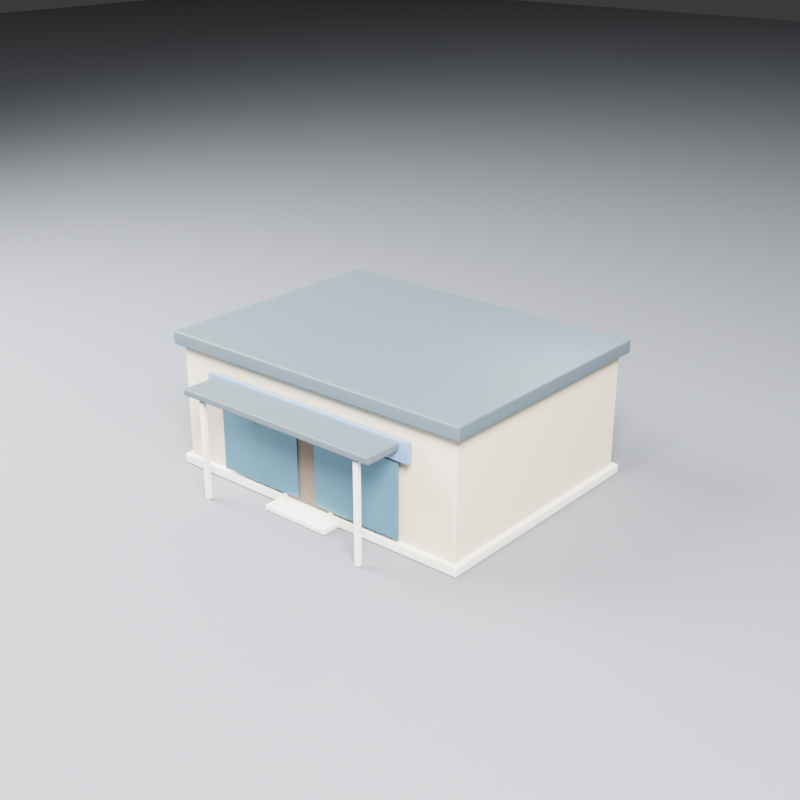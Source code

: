 # Source: shop.blend  (saved by Blender 5.2.45; exported with 4.5.12 LTS)
import bpy
from mathutils import Matrix  # noqa: F401  (used for matrix-valued properties, if any)

bpy.ops.wm.read_factory_settings(use_empty=True)
scene = bpy.context.scene
scene.name = 'Scene'

# ---- collections
col_collection = bpy.data.collections.new('Collection'); scene.collection.children.link(col_collection)
col_castforge_prop_asset = bpy.data.collections.new('CastForge Prop Asset'); scene.collection.children.link(col_castforge_prop_asset)

# ---- materials (node trees are filled in below, after node groups)
mat_preview_ground = bpy.data.materials.new('Preview ground')
mat_preview_ground.diffuse_color = (0.16, 0.17, 0.19, 1.0)
mat_material = bpy.data.materials.new('Material')
mat_material.alpha_threshold = 0.0
mat_material.use_backface_culling_lightprobe_volume = False
mat_material.roughness = 0.5
mat_material.line_color = (0.0, 0.0, 0.0, 1.0)
mat_roof = bpy.data.materials.new('Roof')
mat_roof.diffuse_color = (0.07036, 0.0999, 0.117, 1.0)
mat_entry_door = bpy.data.materials.new('Entry door')
mat_entry_door.diffuse_color = (0.16, 0.11, 0.08, 1.0)
mat_light_trim = bpy.data.materials.new('Light trim')
mat_light_trim.diffuse_color = (0.78, 0.73, 0.64, 1.0)
mat_building_accent = bpy.data.materials.new('Building accent')
mat_building_accent.diffuse_color = (0.12, 0.23, 0.36, 1.0)
mat_window_glass = bpy.data.materials.new('Window glass')
mat_window_glass.diffuse_color = (0.055, 0.16, 0.22, 1.0)
mat_facade = bpy.data.materials.new('Facade')
mat_facade.diffuse_color = (0.6584, 0.5776, 0.4179, 1.0)
mat_sign_and_civic_markings = bpy.data.materials.new('Sign and civic markings')
mat_sign_and_civic_markings.diffuse_color = (0.91, 0.89, 0.79, 1.0)

# ---- material node trees
mat_preview_ground.use_nodes = True; mat_preview_ground.node_tree.nodes.clear()
_N = mat_preview_ground.node_tree.nodes; _L = mat_preview_ground.node_tree.links
n0 = _N.new('ShaderNodeBsdfPrincipled'); n0.name = 'Principled BSDF'; n0.location = (-200, 100)
n0.inputs[0].default_value = (0.16, 0.17, 0.19, 1.0)
n0.inputs[2].default_value = 0.78
n0.inputs[10].default_value = 0.005
n1 = _N.new('ShaderNodeOutputMaterial'); n1.name = 'Material Output'; n1.location = (200, 100)
_L.new(n0.outputs[0], n1.inputs[0])
n1.is_active_output = True
mat_material.use_nodes = True; mat_material.node_tree.nodes.clear()
_N = mat_material.node_tree.nodes; _L = mat_material.node_tree.links
n0 = _N.new('ShaderNodeOutputMaterial'); n0.name = 'Material Output'; n0.location = (200, 100)
n1 = _N.new('ShaderNodeBsdfPrincipled'); n1.name = 'Principled BSDF'; n1.location = (-200, 100)
n1.inputs[10].default_value = 0.005
_L.new(n1.outputs[0], n0.inputs[0])
n0.is_active_output = True
mat_roof.use_nodes = True; mat_roof.node_tree.nodes.clear()
_N = mat_roof.node_tree.nodes; _L = mat_roof.node_tree.links
n0 = _N.new('ShaderNodeBsdfPrincipled'); n0.name = 'Principled BSDF'; n0.location = (-200, 100)
n0.inputs[0].default_value = (0.07036, 0.0999, 0.117, 1.0)
n0.inputs[2].default_value = 0.62
n0.inputs[10].default_value = 0.005
n1 = _N.new('ShaderNodeOutputMaterial'); n1.name = 'Material Output'; n1.location = (200, 100)
_L.new(n0.outputs[0], n1.inputs[0])
n1.is_active_output = True
mat_entry_door.use_nodes = True; mat_entry_door.node_tree.nodes.clear()
_N = mat_entry_door.node_tree.nodes; _L = mat_entry_door.node_tree.links
n0 = _N.new('ShaderNodeBsdfPrincipled'); n0.name = 'Principled BSDF'; n0.location = (-200, 100)
n0.inputs[0].default_value = (0.16, 0.11, 0.08, 1.0)
n0.inputs[2].default_value = 0.68
n0.inputs[10].default_value = 0.005
n1 = _N.new('ShaderNodeOutputMaterial'); n1.name = 'Material Output'; n1.location = (200, 100)
_L.new(n0.outputs[0], n1.inputs[0])
n1.is_active_output = True
mat_light_trim.use_nodes = True; mat_light_trim.node_tree.nodes.clear()
_N = mat_light_trim.node_tree.nodes; _L = mat_light_trim.node_tree.links
n0 = _N.new('ShaderNodeBsdfPrincipled'); n0.name = 'Principled BSDF'; n0.location = (-200, 100)
n0.inputs[0].default_value = (0.78, 0.73, 0.64, 1.0)
n0.inputs[2].default_value = 0.78
n0.inputs[10].default_value = 0.005
n1 = _N.new('ShaderNodeOutputMaterial'); n1.name = 'Material Output'; n1.location = (200, 100)
_L.new(n0.outputs[0], n1.inputs[0])
n1.is_active_output = True
mat_building_accent.use_nodes = True; mat_building_accent.node_tree.nodes.clear()
_N = mat_building_accent.node_tree.nodes; _L = mat_building_accent.node_tree.links
n0 = _N.new('ShaderNodeBsdfPrincipled'); n0.name = 'Principled BSDF'; n0.location = (-200, 100)
n0.inputs[0].default_value = (0.12, 0.23, 0.36, 1.0)
n0.inputs[2].default_value = 0.6
n0.inputs[10].default_value = 0.005
n1 = _N.new('ShaderNodeOutputMaterial'); n1.name = 'Material Output'; n1.location = (200, 100)
_L.new(n0.outputs[0], n1.inputs[0])
n1.is_active_output = True
mat_window_glass.use_nodes = True; mat_window_glass.node_tree.nodes.clear()
_N = mat_window_glass.node_tree.nodes; _L = mat_window_glass.node_tree.links
n0 = _N.new('ShaderNodeBsdfPrincipled'); n0.name = 'Principled BSDF'; n0.location = (-200, 100)
n0.inputs[0].default_value = (0.055, 0.16, 0.22, 1.0)
n0.inputs[1].default_value = 0.25
n0.inputs[2].default_value = 0.22
n0.inputs[10].default_value = 0.005
n1 = _N.new('ShaderNodeOutputMaterial'); n1.name = 'Material Output'; n1.location = (200, 100)
_L.new(n0.outputs[0], n1.inputs[0])
n1.is_active_output = True
mat_facade.use_nodes = True; mat_facade.node_tree.nodes.clear()
_N = mat_facade.node_tree.nodes; _L = mat_facade.node_tree.links
n0 = _N.new('ShaderNodeBsdfPrincipled'); n0.name = 'Principled BSDF'; n0.location = (-200, 100)
n0.inputs[0].default_value = (0.6584, 0.5776, 0.4179, 1.0)
n0.inputs[2].default_value = 0.78
n0.inputs[10].default_value = 0.005
n1 = _N.new('ShaderNodeOutputMaterial'); n1.name = 'Material Output'; n1.location = (200, 100)
_L.new(n0.outputs[0], n1.inputs[0])
n1.is_active_output = True
mat_sign_and_civic_markings.use_nodes = True; mat_sign_and_civic_markings.node_tree.nodes.clear()
_N = mat_sign_and_civic_markings.node_tree.nodes; _L = mat_sign_and_civic_markings.node_tree.links
n0 = _N.new('ShaderNodeBsdfPrincipled'); n0.name = 'Principled BSDF'; n0.location = (-200, 100)
n0.inputs[0].default_value = (0.91, 0.89, 0.79, 1.0)
n0.inputs[2].default_value = 0.65
n0.inputs[10].default_value = 0.005
n1 = _N.new('ShaderNodeOutputMaterial'); n1.name = 'Material Output'; n1.location = (200, 100)
_L.new(n0.outputs[0], n1.inputs[0])
n1.is_active_output = True

# ---- world
world_world = bpy.data.worlds.new('World'); scene.world = world_world
world_world.use_nodes = True; world_world.node_tree.nodes.clear()
_N = world_world.node_tree.nodes; _L = world_world.node_tree.links
n0 = _N.new('ShaderNodeOutputWorld'); n0.name = 'World Output'; n0.location = (200, 100)
n1 = _N.new('ShaderNodeBackground'); n1.name = 'Background'; n1.location = (-200, 100)
n1.inputs[0].default_value = (0.05088, 0.05088, 0.05088, 1.0)
_L.new(n1.outputs[0], n0.inputs[0])
n0.is_active_output = True
world_world.color = (0.12, 0.12, 0.12)
world_world.sun_shadow_jitter_overblur = 0.0

# ---- cameras
cam_preview_camera = bpy.data.cameras.new('Preview camera')
cam_preview_camera.clip_end = 400.0
cam_preview_camera.lens = 55.0
cam_camera = bpy.data.cameras.new('Camera')
cam_camera.clip_end = 100.0
cam_camera.ortho_scale = 7.314

# ---- lights
light_key = bpy.data.lights.new('Key', 'AREA')
light_key.energy = 9.778e+04
light_key.shape = 'DISK'
light_key.size = 14.0
light_fill = bpy.data.lights.new('Fill', 'AREA')
light_fill.energy = 5.333e+04
light_fill.shape = 'DISK'
light_fill.size = 20.0
light_light = bpy.data.lights.new('Light', 'POINT')
light_light.energy = 1000.0
light_light.shadow_soft_size = 0.1

# ---- meshes
me_preview_ground_mesh = bpy.data.meshes.new('Preview ground mesh')
me_preview_ground_mesh.from_pydata([(-100.0, -100.0, 0.0), (100.0, -100.0, 0.0), (100.0, 100.0, 0.0), (-100.0, 100.0, 0.0)], [], [(0, 1, 2, 3)])
me_preview_ground_mesh.materials.append(mat_preview_ground)
me_preview_ground_mesh.update()
me_cube = bpy.data.meshes.new('Cube')
me_cube.from_pydata([(1.0, 1.0, 1.0), (1.0, 1.0, -1.0), (1.0, -1.0, 1.0), (1.0, -1.0, -1.0), (-1.0, 1.0, 1.0), (-1.0, 1.0, -1.0), (-1.0, -1.0, 1.0), (-1.0, -1.0, -1.0)], [], [(0, 4, 6, 2), (3, 2, 6, 7), (7, 6, 4, 5), (5, 1, 3, 7), (1, 0, 2, 3), (5, 4, 0, 1)])
_uv = me_cube.uv_layers.new(name='UVMap')
_uv.uv.foreach_set('vector', [0.625, 0.5, 0.875, 0.5, 0.875, 0.75, 0.625, 0.75, 0.375, 0.75, 0.625, 0.75, 0.625, 1.0, 0.375, 1.0, 0.375, 0.0, 0.625, 0.0, 0.625, 0.25, 0.375, 0.25, 0.125, 0.5, 0.375, 0.5, 0.375, 0.75, 0.125, 0.75, 0.375, 0.5, 0.625, 0.5, 0.625, 0.75, 0.375, 0.75, 0.375, 0.25, 0.625, 0.25, 0.625, 0.5, 0.375, 0.5])
me_cube.materials.append(mat_material)
me_cube.use_mirror_vertex_groups = False
me_cube.update()
me_cube_012 = bpy.data.meshes.new('Cube.012')
me_cube_012.from_pydata([(-2.72, -0.575, -0.08), (-2.72, -0.575, 0.08), (-2.72, 0.575, -0.08), (-2.72, 0.575, 0.08), (2.72, -0.575, -0.08), (2.72, -0.575, 0.08), (2.72, 0.575, -0.08), (2.72, 0.575, 0.08)], [], [(0, 1, 3, 2), (2, 3, 7, 6), (6, 7, 5, 4), (4, 5, 1, 0), (2, 6, 4, 0), (7, 3, 1, 5)])
_uv = me_cube_012.uv_layers.new(name='UVMap')
_uv.uv.foreach_set('vector', [0.375, 0.0, 0.625, 0.0, 0.625, 0.25, 0.375, 0.25, 0.375, 0.25, 0.625, 0.25, 0.625, 0.5, 0.375, 0.5, 0.375, 0.5, 0.625, 0.5, 0.625, 0.75, 0.375, 0.75, 0.375, 0.75, 0.625, 0.75, 0.625, 1.0, 0.375, 1.0, 0.125, 0.5, 0.375, 0.5, 0.375, 0.75, 0.125, 0.75, 0.625, 0.5, 0.875, 0.5, 0.875, 0.75, 0.625, 0.75])
me_cube_012.materials.append(mat_roof)
me_cube_012.update()
me_cube_003 = bpy.data.meshes.new('Cube.003')
me_cube_003.from_pydata([(-0.625, -0.06, -1.1), (-0.625, -0.06, 1.1), (-0.625, 0.06, -1.1), (-0.625, 0.06, 1.1), (0.625, -0.06, -1.1), (0.625, -0.06, 1.1), (0.625, 0.06, -1.1), (0.625, 0.06, 1.1)], [], [(0, 1, 3, 2), (2, 3, 7, 6), (6, 7, 5, 4), (4, 5, 1, 0), (2, 6, 4, 0), (7, 3, 1, 5)])
_uv = me_cube_003.uv_layers.new(name='UVMap')
_uv.uv.foreach_set('vector', [0.375, 0.0, 0.625, 0.0, 0.625, 0.25, 0.375, 0.25, 0.375, 0.25, 0.625, 0.25, 0.625, 0.5, 0.375, 0.5, 0.375, 0.5, 0.625, 0.5, 0.625, 0.75, 0.375, 0.75, 0.375, 0.75, 0.625, 0.75, 0.625, 1.0, 0.375, 1.0, 0.125, 0.5, 0.375, 0.5, 0.375, 0.75, 0.125, 0.75, 0.625, 0.5, 0.875, 0.5, 0.875, 0.75, 0.625, 0.75])
me_cube_003.materials.append(mat_entry_door)
me_cube_003.update()
me_cube_013 = bpy.data.meshes.new('Cube.013')
me_cube_013.from_pydata([(-0.06, -0.06, -1.2), (-0.06, -0.06, 1.2), (-0.06, 0.06, -1.2), (-0.06, 0.06, 1.2), (0.06, -0.06, -1.2), (0.06, -0.06, 1.2), (0.06, 0.06, -1.2), (0.06, 0.06, 1.2)], [], [(0, 1, 3, 2), (2, 3, 7, 6), (6, 7, 5, 4), (4, 5, 1, 0), (2, 6, 4, 0), (7, 3, 1, 5)])
_uv = me_cube_013.uv_layers.new(name='UVMap')
_uv.uv.foreach_set('vector', [0.375, 0.0, 0.625, 0.0, 0.625, 0.25, 0.375, 0.25, 0.375, 0.25, 0.625, 0.25, 0.625, 0.5, 0.375, 0.5, 0.375, 0.5, 0.625, 0.5, 0.625, 0.75, 0.375, 0.75, 0.375, 0.75, 0.625, 0.75, 0.625, 1.0, 0.375, 1.0, 0.125, 0.5, 0.375, 0.5, 0.375, 0.75, 0.125, 0.75, 0.625, 0.5, 0.875, 0.5, 0.875, 0.75, 0.625, 0.75])
me_cube_013.materials.append(mat_light_trim)
me_cube_013.update()
me_cube_004 = bpy.data.meshes.new('Cube.004')
me_cube_004.from_pydata([(-0.04, -0.08, -1.15), (-0.04, -0.08, 1.15), (-0.04, 0.08, -1.15), (-0.04, 0.08, 1.15), (0.04, -0.08, -1.15), (0.04, -0.08, 1.15), (0.04, 0.08, -1.15), (0.04, 0.08, 1.15)], [], [(0, 1, 3, 2), (2, 3, 7, 6), (6, 7, 5, 4), (4, 5, 1, 0), (2, 6, 4, 0), (7, 3, 1, 5)])
_uv = me_cube_004.uv_layers.new(name='UVMap')
_uv.uv.foreach_set('vector', [0.375, 0.0, 0.625, 0.0, 0.625, 0.25, 0.375, 0.25, 0.375, 0.25, 0.625, 0.25, 0.625, 0.5, 0.375, 0.5, 0.375, 0.5, 0.625, 0.5, 0.625, 0.75, 0.375, 0.75, 0.375, 0.75, 0.625, 0.75, 0.625, 1.0, 0.375, 1.0, 0.125, 0.5, 0.375, 0.5, 0.375, 0.75, 0.125, 0.75, 0.625, 0.5, 0.875, 0.5, 0.875, 0.75, 0.625, 0.75])
me_cube_004.materials.append(mat_light_trim)
me_cube_004.update()
me_cube_006 = bpy.data.meshes.new('Cube.006')
me_cube_006.from_pydata([(-0.725, -0.08, -0.045), (-0.725, -0.08, 0.045), (-0.725, 0.08, -0.045), (-0.725, 0.08, 0.045), (0.725, -0.08, -0.045), (0.725, -0.08, 0.045), (0.725, 0.08, -0.045), (0.725, 0.08, 0.045)], [], [(0, 1, 3, 2), (2, 3, 7, 6), (6, 7, 5, 4), (4, 5, 1, 0), (2, 6, 4, 0), (7, 3, 1, 5)])
_uv = me_cube_006.uv_layers.new(name='UVMap')
_uv.uv.foreach_set('vector', [0.375, 0.0, 0.625, 0.0, 0.625, 0.25, 0.375, 0.25, 0.375, 0.25, 0.625, 0.25, 0.625, 0.5, 0.375, 0.5, 0.375, 0.5, 0.625, 0.5, 0.625, 0.75, 0.375, 0.75, 0.375, 0.75, 0.625, 0.75, 0.625, 1.0, 0.375, 1.0, 0.125, 0.5, 0.375, 0.5, 0.375, 0.75, 0.125, 0.75, 0.625, 0.5, 0.875, 0.5, 0.875, 0.75, 0.625, 0.75])
me_cube_006.materials.append(mat_light_trim)
me_cube_006.update()
me_cube_007 = bpy.data.meshes.new('Cube.007')
me_cube_007.from_pydata([(-0.9, -0.275, -0.07), (-0.9, -0.275, 0.07), (-0.9, 0.275, -0.07), (-0.9, 0.275, 0.07), (0.9, -0.275, -0.07), (0.9, -0.275, 0.07), (0.9, 0.275, -0.07), (0.9, 0.275, 0.07)], [], [(0, 1, 3, 2), (2, 3, 7, 6), (6, 7, 5, 4), (4, 5, 1, 0), (2, 6, 4, 0), (7, 3, 1, 5)])
_uv = me_cube_007.uv_layers.new(name='UVMap')
_uv.uv.foreach_set('vector', [0.375, 0.0, 0.625, 0.0, 0.625, 0.25, 0.375, 0.25, 0.375, 0.25, 0.625, 0.25, 0.625, 0.5, 0.375, 0.5, 0.375, 0.5, 0.625, 0.5, 0.625, 0.75, 0.375, 0.75, 0.375, 0.75, 0.625, 0.75, 0.625, 1.0, 0.375, 1.0, 0.125, 0.5, 0.375, 0.5, 0.375, 0.75, 0.125, 0.75, 0.625, 0.5, 0.875, 0.5, 0.875, 0.75, 0.625, 0.75])
me_cube_007.materials.append(mat_light_trim)
me_cube_007.update()
me_cube_008 = bpy.data.meshes.new('Cube.008')
me_cube_008.from_pydata([(-4.175, -3.175, -0.17), (-4.175, -3.175, 0.17), (-4.175, 3.175, -0.17), (-4.175, 3.175, 0.17), (4.175, -3.175, -0.17), (4.175, -3.175, 0.17), (4.175, 3.175, -0.17), (4.175, 3.175, 0.17)], [], [(0, 1, 3, 2), (2, 3, 7, 6), (6, 7, 5, 4), (4, 5, 1, 0), (2, 6, 4, 0), (7, 3, 1, 5)])
_uv = me_cube_008.uv_layers.new(name='UVMap')
_uv.uv.foreach_set('vector', [0.375, 0.0, 0.625, 0.0, 0.625, 0.25, 0.375, 0.25, 0.375, 0.25, 0.625, 0.25, 0.625, 0.5, 0.375, 0.5, 0.375, 0.5, 0.625, 0.5, 0.625, 0.75, 0.375, 0.75, 0.375, 0.75, 0.625, 0.75, 0.625, 1.0, 0.375, 1.0, 0.125, 0.5, 0.375, 0.5, 0.375, 0.75, 0.125, 0.75, 0.625, 0.5, 0.875, 0.5, 0.875, 0.75, 0.625, 0.75])
me_cube_008.materials.append(mat_roof)
me_cube_008.update()
me_cube_001 = bpy.data.meshes.new('Cube.001')
me_cube_001.from_pydata([(-4.125, -3.125, -0.12), (-4.125, -3.125, 0.12), (-4.125, 3.125, -0.12), (-4.125, 3.125, 0.12), (4.125, -3.125, -0.12), (4.125, -3.125, 0.12), (4.125, 3.125, -0.12), (4.125, 3.125, 0.12)], [], [(0, 1, 3, 2), (2, 3, 7, 6), (6, 7, 5, 4), (4, 5, 1, 0), (2, 6, 4, 0), (7, 3, 1, 5)])
_uv = me_cube_001.uv_layers.new(name='UVMap')
_uv.uv.foreach_set('vector', [0.375, 0.0, 0.625, 0.0, 0.625, 0.25, 0.375, 0.25, 0.375, 0.25, 0.625, 0.25, 0.625, 0.5, 0.375, 0.5, 0.375, 0.5, 0.625, 0.5, 0.625, 0.75, 0.375, 0.75, 0.375, 0.75, 0.625, 0.75, 0.625, 1.0, 0.375, 1.0, 0.125, 0.5, 0.375, 0.5, 0.375, 0.75, 0.125, 0.75, 0.625, 0.5, 0.875, 0.5, 0.875, 0.75, 0.625, 0.75])
me_cube_001.materials.append(mat_light_trim)
me_cube_001.update()
me_cube_011 = bpy.data.meshes.new('Cube.011')
me_cube_011.from_pydata([(-2.96, -0.06, -0.24), (-2.96, -0.06, 0.24), (-2.96, 0.06, -0.24), (-2.96, 0.06, 0.24), (2.96, -0.06, -0.24), (2.96, -0.06, 0.24), (2.96, 0.06, -0.24), (2.96, 0.06, 0.24)], [], [(0, 1, 3, 2), (2, 3, 7, 6), (6, 7, 5, 4), (4, 5, 1, 0), (2, 6, 4, 0), (7, 3, 1, 5)])
_uv = me_cube_011.uv_layers.new(name='UVMap')
_uv.uv.foreach_set('vector', [0.375, 0.0, 0.625, 0.0, 0.625, 0.25, 0.375, 0.25, 0.375, 0.25, 0.625, 0.25, 0.625, 0.5, 0.375, 0.5, 0.375, 0.5, 0.625, 0.5, 0.625, 0.75, 0.375, 0.75, 0.375, 0.75, 0.625, 0.75, 0.625, 1.0, 0.375, 1.0, 0.125, 0.5, 0.375, 0.5, 0.375, 0.75, 0.125, 0.75, 0.625, 0.5, 0.875, 0.5, 0.875, 0.75, 0.625, 0.75])
me_cube_011.materials.append(mat_building_accent)
me_cube_011.update()
me_cube_014 = bpy.data.meshes.new('Cube.014')
me_cube_014.from_pydata([(-0.06, -0.06, -1.2), (-0.06, -0.06, 1.2), (-0.06, 0.06, -1.2), (-0.06, 0.06, 1.2), (0.06, -0.06, -1.2), (0.06, -0.06, 1.2), (0.06, 0.06, -1.2), (0.06, 0.06, 1.2)], [], [(0, 1, 3, 2), (2, 3, 7, 6), (6, 7, 5, 4), (4, 5, 1, 0), (2, 6, 4, 0), (7, 3, 1, 5)])
_uv = me_cube_014.uv_layers.new(name='UVMap')
_uv.uv.foreach_set('vector', [0.375, 0.0, 0.625, 0.0, 0.625, 0.25, 0.375, 0.25, 0.375, 0.25, 0.625, 0.25, 0.625, 0.5, 0.375, 0.5, 0.375, 0.5, 0.625, 0.5, 0.625, 0.75, 0.375, 0.75, 0.375, 0.75, 0.625, 0.75, 0.625, 1.0, 0.375, 1.0, 0.125, 0.5, 0.375, 0.5, 0.375, 0.75, 0.125, 0.75, 0.625, 0.5, 0.875, 0.5, 0.875, 0.75, 0.625, 0.75])
me_cube_014.materials.append(mat_light_trim)
me_cube_014.update()
me_cube_005 = bpy.data.meshes.new('Cube.005')
me_cube_005.from_pydata([(-0.04, -0.08, -1.15), (-0.04, -0.08, 1.15), (-0.04, 0.08, -1.15), (-0.04, 0.08, 1.15), (0.04, -0.08, -1.15), (0.04, -0.08, 1.15), (0.04, 0.08, -1.15), (0.04, 0.08, 1.15)], [], [(0, 1, 3, 2), (2, 3, 7, 6), (6, 7, 5, 4), (4, 5, 1, 0), (2, 6, 4, 0), (7, 3, 1, 5)])
_uv = me_cube_005.uv_layers.new(name='UVMap')
_uv.uv.foreach_set('vector', [0.375, 0.0, 0.625, 0.0, 0.625, 0.25, 0.375, 0.25, 0.375, 0.25, 0.625, 0.25, 0.625, 0.5, 0.375, 0.5, 0.375, 0.5, 0.625, 0.5, 0.625, 0.75, 0.375, 0.75, 0.375, 0.75, 0.625, 0.75, 0.625, 1.0, 0.375, 1.0, 0.125, 0.5, 0.375, 0.5, 0.375, 0.75, 0.125, 0.75, 0.625, 0.5, 0.875, 0.5, 0.875, 0.75, 0.625, 0.75])
me_cube_005.materials.append(mat_light_trim)
me_cube_005.update()
me_cube_009 = bpy.data.meshes.new('Cube.009')
me_cube_009.from_pydata([(-1.181, -0.0275, -0.9), (-1.181, -0.0275, 0.9), (-1.181, 0.0275, -0.9), (-1.181, 0.0275, 0.9), (1.181, -0.0275, -0.9), (1.181, -0.0275, 0.9), (1.181, 0.0275, -0.9), (1.181, 0.0275, 0.9)], [], [(0, 1, 3, 2), (2, 3, 7, 6), (6, 7, 5, 4), (4, 5, 1, 0), (2, 6, 4, 0), (7, 3, 1, 5)])
_uv = me_cube_009.uv_layers.new(name='UVMap')
_uv.uv.foreach_set('vector', [0.375, 0.0, 0.625, 0.0, 0.625, 0.25, 0.375, 0.25, 0.375, 0.25, 0.625, 0.25, 0.625, 0.5, 0.375, 0.5, 0.375, 0.5, 0.625, 0.5, 0.625, 0.75, 0.375, 0.75, 0.375, 0.75, 0.625, 0.75, 0.625, 1.0, 0.375, 1.0, 0.125, 0.5, 0.375, 0.5, 0.375, 0.75, 0.125, 0.75, 0.625, 0.5, 0.875, 0.5, 0.875, 0.75, 0.625, 0.75])
me_cube_009.materials.append(mat_window_glass)
me_cube_009.update()
me_cube_010 = bpy.data.meshes.new('Cube.010')
me_cube_010.from_pydata([(-1.181, -0.0275, -0.9), (-1.181, -0.0275, 0.9), (-1.181, 0.0275, -0.9), (-1.181, 0.0275, 0.9), (1.181, -0.0275, -0.9), (1.181, -0.0275, 0.9), (1.181, 0.0275, -0.9), (1.181, 0.0275, 0.9)], [], [(0, 1, 3, 2), (2, 3, 7, 6), (6, 7, 5, 4), (4, 5, 1, 0), (2, 6, 4, 0), (7, 3, 1, 5)])
_uv = me_cube_010.uv_layers.new(name='UVMap')
_uv.uv.foreach_set('vector', [0.375, 0.0, 0.625, 0.0, 0.625, 0.25, 0.375, 0.25, 0.375, 0.25, 0.625, 0.25, 0.625, 0.5, 0.375, 0.5, 0.375, 0.5, 0.625, 0.5, 0.625, 0.75, 0.375, 0.75, 0.375, 0.75, 0.625, 0.75, 0.625, 1.0, 0.375, 1.0, 0.125, 0.5, 0.375, 0.5, 0.375, 0.75, 0.125, 0.75, 0.625, 0.5, 0.875, 0.5, 0.875, 0.75, 0.625, 0.75])
me_cube_010.materials.append(mat_window_glass)
me_cube_010.update()
me_cube_002 = bpy.data.meshes.new('Cube.002')
me_cube_002.from_pydata([(-4.0, -3.0, -1.4), (-4.0, -3.0, 1.4), (-4.0, 3.0, -1.4), (-4.0, 3.0, 1.4), (4.0, -3.0, -1.4), (4.0, -3.0, 1.4), (4.0, 3.0, -1.4), (4.0, 3.0, 1.4)], [], [(0, 1, 3, 2), (2, 3, 7, 6), (6, 7, 5, 4), (4, 5, 1, 0), (2, 6, 4, 0), (7, 3, 1, 5)])
_uv = me_cube_002.uv_layers.new(name='UVMap')
_uv.uv.foreach_set('vector', [0.375, 0.0, 0.625, 0.0, 0.625, 0.25, 0.375, 0.25, 0.375, 0.25, 0.625, 0.25, 0.625, 0.5, 0.375, 0.5, 0.375, 0.5, 0.625, 0.5, 0.625, 0.75, 0.375, 0.75, 0.375, 0.75, 0.625, 0.75, 0.625, 1.0, 0.375, 1.0, 0.125, 0.5, 0.375, 0.5, 0.375, 0.75, 0.125, 0.75, 0.625, 0.5, 0.875, 0.5, 0.875, 0.75, 0.625, 0.75])
me_cube_002.materials.append(mat_facade)
me_cube_002.update()

# ---- curves / text
txt_store_sign = bpy.data.curves.new('Store sign', 'FONT')
txt_store_sign.dimensions = '2D'
txt_store_sign.body = 'SHOP'
txt_store_sign.materials.append(mat_sign_and_civic_markings)
txt_store_sign.align_x = 'CENTER'
txt_store_sign.align_y = 'CENTER'
txt_store_sign.size = 0.32

# ---- objects
ob_preview_ground = bpy.data.objects.new('Preview ground', me_preview_ground_mesh)
ob_preview_camera = bpy.data.objects.new('Preview camera', cam_preview_camera)
ob_key = bpy.data.objects.new('Key', light_key)
ob_fill = bpy.data.objects.new('Fill', light_fill)
ob_cube = bpy.data.objects.new('Cube', me_cube)
ob_light = bpy.data.objects.new('Light', light_light)
ob_camera = bpy.data.objects.new('Camera', cam_camera)
ob_entry_canopy = bpy.data.objects.new('Entry canopy', me_cube_012)
ob_entry_door = bpy.data.objects.new('Entry door', me_cube_003)
ob_canopy_support = bpy.data.objects.new('Canopy support', me_cube_013)
ob_door_jamb = bpy.data.objects.new('Door jamb', me_cube_004)
ob_door_lintel = bpy.data.objects.new('Door lintel', me_cube_006)
ob_entry_step = bpy.data.objects.new('Entry step', me_cube_007)
ob_flat_roof_and_parapet = bpy.data.objects.new('Flat roof and parapet', me_cube_008)
ob_foundation = bpy.data.objects.new('Foundation', me_cube_001)
ob_sign_band = bpy.data.objects.new('Sign band', me_cube_011)
ob_canopy_support_001 = bpy.data.objects.new('Canopy support.001', me_cube_014)
ob_door_jamb_001 = bpy.data.objects.new('Door jamb.001', me_cube_005)
ob_storefront_glass = bpy.data.objects.new('Storefront glass', me_cube_009)
ob_storefront_glass_001 = bpy.data.objects.new('Storefront glass.001', me_cube_010)
ob_building_mass = bpy.data.objects.new('Building mass', me_cube_002)
ob_store_sign = bpy.data.objects.new('Store sign', txt_store_sign)

# ---- transforms, parenting, visibility, modifiers, constraints
ob_preview_ground.location = (0.0, 0.0, -0.015)
ob_preview_camera.location = (17.0, -20.0, 13.0)
ob_preview_camera.rotation_euler = (1.166, 8.568e-08, 0.7045)
ob_key.location = (20.0, -20.0, 28.0)
ob_key.rotation_euler = (0.8226, -7.356e-08, 0.7854)
ob_fill.location = (-20.0, -10.0, 20.0)
ob_fill.rotation_euler = (0.8861, 6e-08, -1.107)
ob_cube.location = (0.0, 0.0, 0.0)
ob_cube.lock_rotations_4d = False
ob_cube.empty_display_type = 'ARROWS'
ob_cube.lineart.crease_threshold = 0.0
ob_light.location = (4.076, 1.005, 5.904)
ob_light.rotation_euler = (0.6503, 0.05522, 1.866)
ob_light.lock_rotations_4d = False
ob_light.empty_display_type = 'ARROWS'
ob_light.color = (0.0, 0.0, 0.0, 0.0)
ob_light.lineart.crease_threshold = 0.0
ob_camera.location = (7.359, -6.926, 4.958)
ob_camera.rotation_euler = (1.109, 0.0, 0.8149)
ob_camera.lock_rotations_4d = False
ob_camera.empty_display_type = 'ARROWS'
ob_camera.color = (0.0, 0.0, 0.0, 0.0)
ob_camera.display_type = 'WIRE'
ob_camera.lineart.crease_threshold = 0.0
ob_entry_canopy.location = (0.0, -3.59, 2.55)
_m = ob_entry_canopy.modifiers.new('Soft architectural edges', 'BEVEL')
_m.width = 0.025
_m.width_pct = 0.025
_m.segments = 2
_m = ob_entry_canopy.modifiers.new('Weighted corner normals', 'WEIGHTED_NORMAL')
ob_entry_door.location = (0.0, -3.06, 1.34)
_m = ob_entry_door.modifiers.new('Soft architectural edges', 'BEVEL')
_m.width = 0.0192
_m.width_pct = 0.0192
_m.segments = 2
_m = ob_entry_door.modifiers.new('Weighted corner normals', 'WEIGHTED_NORMAL')
ob_canopy_support.location = (-2.285, -4.01, 1.2)
_m = ob_canopy_support.modifiers.new('Soft architectural edges', 'BEVEL')
_m.width = 0.015
_m.width_pct = 0.015
_m.segments = 2
_m = ob_canopy_support.modifiers.new('Weighted corner normals', 'WEIGHTED_NORMAL')
ob_door_jamb.location = (-0.685, -3.075, 1.34)
_m = ob_door_jamb.modifiers.new('Soft architectural edges', 'BEVEL')
_m.width = 0.01
_m.width_pct = 0.01
_m.segments = 2
_m = ob_door_jamb.modifiers.new('Weighted corner normals', 'WEIGHTED_NORMAL')
ob_door_lintel.location = (0.0, -3.075, 2.5)
_m = ob_door_lintel.modifiers.new('Soft architectural edges', 'BEVEL')
_m.width = 0.01
_m.width_pct = 0.01
_m.segments = 2
_m = ob_door_lintel.modifiers.new('Weighted corner normals', 'WEIGHTED_NORMAL')
ob_entry_step.location = (0.0, -3.3, 0.07)
_m = ob_entry_step.modifiers.new('Soft architectural edges', 'BEVEL')
_m.width = 0.0224
_m.width_pct = 0.0224
_m.segments = 2
_m = ob_entry_step.modifiers.new('Weighted corner normals', 'WEIGHTED_NORMAL')
ob_flat_roof_and_parapet.location = (0.0, 0.0, 3.21)
_m = ob_flat_roof_and_parapet.modifiers.new('Soft architectural edges', 'BEVEL')
_m.width = 0.045
_m.width_pct = 0.045
_m.segments = 2
_m = ob_flat_roof_and_parapet.modifiers.new('Weighted corner normals', 'WEIGHTED_NORMAL')
ob_foundation.location = (0.0, 0.0, 0.12)
_m = ob_foundation.modifiers.new('Soft architectural edges', 'BEVEL')
_m.width = 0.035
_m.width_pct = 0.035
_m.segments = 2
_m = ob_foundation.modifiers.new('Weighted corner normals', 'WEIGHTED_NORMAL')
ob_sign_band.location = (0.0, -3.18, 2.45)
_m = ob_sign_band.modifiers.new('Soft architectural edges', 'BEVEL')
_m.width = 0.0192
_m.width_pct = 0.0192
_m.segments = 2
_m = ob_sign_band.modifiers.new('Weighted corner normals', 'WEIGHTED_NORMAL')
ob_canopy_support_001.location = (2.285, -4.01, 1.2)
_m = ob_canopy_support_001.modifiers.new('Soft architectural edges', 'BEVEL')
_m.width = 0.015
_m.width_pct = 0.015
_m.segments = 2
_m = ob_canopy_support_001.modifiers.new('Weighted corner normals', 'WEIGHTED_NORMAL')
ob_door_jamb_001.location = (0.685, -3.075, 1.34)
_m = ob_door_jamb_001.modifiers.new('Soft architectural edges', 'BEVEL')
_m.width = 0.01
_m.width_pct = 0.01
_m.segments = 2
_m = ob_door_jamb_001.modifiers.new('Weighted corner normals', 'WEIGHTED_NORMAL')
ob_storefront_glass.location = (-1.44, -3.14, 1.24)
_m = ob_storefront_glass.modifiers.new('Soft architectural edges', 'BEVEL')
_m.width = 0.0088
_m.width_pct = 0.0088
_m.segments = 2
_m = ob_storefront_glass.modifiers.new('Weighted corner normals', 'WEIGHTED_NORMAL')
ob_storefront_glass_001.location = (1.44, -3.14, 1.24)
_m = ob_storefront_glass_001.modifiers.new('Soft architectural edges', 'BEVEL')
_m.width = 0.0088
_m.width_pct = 0.0088
_m.segments = 2
_m = ob_storefront_glass_001.modifiers.new('Weighted corner normals', 'WEIGHTED_NORMAL')
ob_building_mass.location = (0.0, 0.0, 1.64)
_m = ob_building_mass.modifiers.new('Soft architectural edges', 'BEVEL')
_m.width = 0.035
_m.width_pct = 0.035
_m.segments = 2
_m = ob_building_mass.modifiers.new('Weighted corner normals', 'WEIGHTED_NORMAL')
ob_store_sign.location = (0.0, -3.25, 2.45)
ob_store_sign.rotation_euler = (1.571, 0.0, 0.0)

# ---- collection membership
scene.collection.objects.link(ob_preview_ground)
scene.collection.objects.link(ob_preview_camera)
scene.collection.objects.link(ob_key)
scene.collection.objects.link(ob_fill)
col_collection.objects.link(ob_cube)
col_collection.objects.link(ob_light)
col_collection.objects.link(ob_camera)
col_castforge_prop_asset.objects.link(ob_entry_canopy)
col_castforge_prop_asset.objects.link(ob_entry_door)
col_castforge_prop_asset.objects.link(ob_canopy_support)
col_castforge_prop_asset.objects.link(ob_door_jamb)
col_castforge_prop_asset.objects.link(ob_door_lintel)
col_castforge_prop_asset.objects.link(ob_entry_step)
col_castforge_prop_asset.objects.link(ob_flat_roof_and_parapet)
col_castforge_prop_asset.objects.link(ob_foundation)
col_castforge_prop_asset.objects.link(ob_sign_band)
col_castforge_prop_asset.objects.link(ob_canopy_support_001)
col_castforge_prop_asset.objects.link(ob_door_jamb_001)
col_castforge_prop_asset.objects.link(ob_storefront_glass)
col_castforge_prop_asset.objects.link(ob_storefront_glass_001)
col_castforge_prop_asset.objects.link(ob_building_mass)
col_castforge_prop_asset.objects.link(ob_store_sign)

# ---- scene / render settings (as saved in the file)
scene.camera = ob_preview_camera
scene.frame_start = 1; scene.frame_end = 250; scene.frame_set(1)
scene.render.engine = 'BLENDER_EEVEE_NEXT'
scene.render.resolution_x = 640
scene.render.resolution_y = 640
scene.render.bake_bias = 0.0
scene.render.bake_samples = 0
scene.render.compositor_device = 'GPU'
scene.eevee.use_volume_custom_range = False
scene.eevee.fast_gi_thickness_near = 0.1
scene.eevee.fast_gi_thickness_far = 0.0
scene.eevee.ray_tracing_options.screen_trace_thickness = 0.1
bpy.context.view_layer.update()
